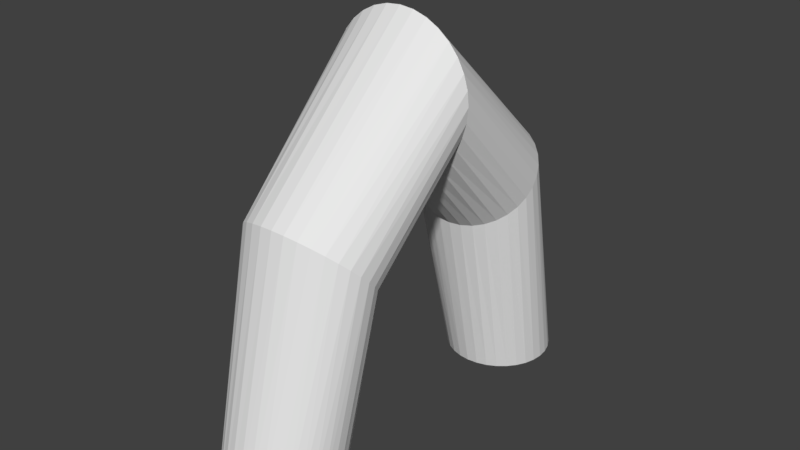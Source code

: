 # Source: gate.blend  (saved by Blender 2.77.0; exported with 4.5.12 LTS)
import bpy
from mathutils import Matrix  # noqa: F401  (used for matrix-valued properties, if any)

bpy.ops.wm.read_factory_settings(use_empty=True)
scene = bpy.context.scene
scene.name = 'Scene'

# ---- collections
col_collection_1 = bpy.data.collections.new('Collection 1'); scene.collection.children.link(col_collection_1)

# ---- world
world_world = bpy.data.worlds.new('World'); scene.world = world_world
world_world.color = (0.05088, 0.05088, 0.05088)
world_world.use_sun_shadow = False
world_world.sun_shadow_jitter_overblur = 0.0
world_world.cycles.sampling_method = 'MANUAL'

# ---- meshes
me_cylinder = bpy.data.meshes.new('Cylinder')
me_cylinder.from_pydata([(4.081e-08, -4.021e-08, -2.655), (1.529e-08, 4.883, 0.00133), (0.128, -7.933e-08, -2.642), (0.17, 4.867, 0.00133), (0.2512, -7.933e-08, -2.605), (0.3334, 4.817, 0.00133), (0.3647, -7.933e-08, -2.544), (0.484, 4.736, 0.00133), (0.4641, -7.933e-08, -2.463), (0.616, 4.628, 0.00133), (0.5457, -7.933e-08, -2.363), (0.7244, 4.496, 0.00133), (0.6064, -9.889e-08, -2.25), (0.8049, 4.345, 0.00133), (0.6437, -1.087e-07, -2.127), (0.8545, 4.182, 0.00133), (0.6564, -1.148e-07, -1.999), (0.8712, 4.012, 0.00133), (0.6437, -1.282e-07, -1.871), (0.8545, 3.842, 0.00133), (0.6064, -1.38e-07, -1.747), (0.8049, 3.679, 0.00133), (0.5457, -1.576e-07, -1.634), (0.7244, 3.528, 0.00133), (0.4641, -1.576e-07, -1.535), (0.616, 3.396, 0.00133), (0.3647, -1.576e-07, -1.453), (0.484, 3.288, 0.00133), (0.2512, -1.576e-07, -1.392), (0.3334, 3.207, 0.00133), (0.128, -1.576e-07, -1.355), (0.17, 3.158, 0.00133), (-1.731e-07, -1.576e-07, -1.342), (-2.686e-07, 3.141, 0.00133), (-0.128, -1.576e-07, -1.355), (-0.17, 3.158, 0.00133), (-0.2512, -1.576e-07, -1.392), (-0.3334, 3.207, 0.00133), (-0.3647, -1.576e-07, -1.453), (-0.484, 3.288, 0.00133), (-0.4641, -1.576e-07, -1.535), (-0.616, 3.396, 0.00133), (-0.5457, -1.576e-07, -1.634), (-0.7244, 3.528, 0.00133), (-0.6064, -1.38e-07, -1.747), (-0.8049, 3.679, 0.00133), (-0.6437, -1.282e-07, -1.871), (-0.8545, 3.842, 0.00133), (-0.6564, -1.148e-07, -1.999), (-0.8712, 4.012, 0.00133), (-0.6437, -1.087e-07, -2.127), (-0.8545, 4.182, 0.00133), (-0.6064, -9.889e-08, -2.25), (-0.8049, 4.345, 0.00133), (-0.5457, -7.933e-08, -2.363), (-0.7244, 4.496, 0.00133), (-0.4641, -7.933e-08, -2.463), (-0.616, 4.628, 0.00133), (-0.3647, -7.933e-08, -2.544), (-0.484, 4.736, 0.00133), (-0.2512, -7.933e-08, -2.605), (-0.3334, 4.817, 0.00133), (-0.128, -7.933e-08, -2.642), (-0.17, 4.867, 0.00133), (2.61e-08, 3.126, -1.89), (0.1522, 3.117, -1.881), (0.2986, 3.088, -1.852), (0.4334, 3.042, -1.806), (0.5517, 2.98, -1.744), (0.6487, 2.904, -1.668), (0.7208, 2.818, -1.582), (0.7652, 2.724, -1.488), (0.7802, 2.626, -1.39), (0.7652, 2.529, -1.293), (0.7208, 2.435, -1.199), (0.6487, 2.349, -1.113), (0.5517, 2.273, -1.037), (0.4334, 2.211, -0.9747), (0.2986, 2.164, -0.9285), (0.1522, 2.136, -0.9), (-2.281e-07, 2.126, -0.8904), (-0.1522, 2.136, -0.9), (-0.2986, 2.164, -0.9285), (-0.4334, 2.211, -0.9747), (-0.5517, 2.273, -1.037), (-0.6487, 2.349, -1.113), (-0.7208, 2.435, -1.199), (-0.7652, 2.529, -1.293), (-0.7802, 2.626, -1.39), (-0.7652, 2.724, -1.488), (-0.7208, 2.818, -1.582), (-0.6487, 2.904, -1.668), (-0.5517, 2.98, -1.744), (-0.4334, 3.042, -1.806), (-0.2986, 3.088, -1.852), (-0.1522, 3.117, -1.881)], [], [(64, 1, 3, 65), (65, 3, 5, 66), (66, 5, 7, 67), (67, 7, 9, 68), (68, 9, 11, 69), (69, 11, 13, 70), (70, 13, 15, 71), (71, 15, 17, 72), (72, 17, 19, 73), (73, 19, 21, 74), (74, 21, 23, 75), (75, 23, 25, 76), (76, 25, 27, 77), (77, 27, 29, 78), (78, 29, 31, 79), (79, 31, 33, 80), (80, 33, 35, 81), (81, 35, 37, 82), (82, 37, 39, 83), (83, 39, 41, 84), (84, 41, 43, 85), (85, 43, 45, 86), (86, 45, 47, 87), (87, 47, 49, 88), (88, 49, 51, 89), (89, 51, 53, 90), (90, 53, 55, 91), (91, 55, 57, 92), (92, 57, 59, 93), (93, 59, 61, 94), (3, 1, 63, 61, 59, 57, 55, 53, 51, 49, 47, 45, 43, 41, 39, 37, 35, 33, 31, 29, 27, 25, 23, 21, 19, 17, 15, 13, 11, 9, 7, 5), (94, 61, 63, 95), (95, 63, 1, 64), (0, 2, 4, 6, 8, 10, 12, 14, 16, 18, 20, 22, 24, 26, 28, 30, 32, 34, 36, 38, 40, 42, 44, 46, 48, 50, 52, 54, 56, 58, 60, 62), (62, 95, 64, 0), (60, 94, 95, 62), (58, 93, 94, 60), (56, 92, 93, 58), (54, 91, 92, 56), (52, 90, 91, 54), (50, 89, 90, 52), (48, 88, 89, 50), (46, 87, 88, 48), (44, 86, 87, 46), (42, 85, 86, 44), (40, 84, 85, 42), (38, 83, 84, 40), (36, 82, 83, 38), (34, 81, 82, 36), (32, 80, 81, 34), (30, 79, 80, 32), (28, 78, 79, 30), (26, 77, 78, 28), (24, 76, 77, 26), (22, 75, 76, 24), (20, 74, 75, 22), (18, 73, 74, 20), (16, 72, 73, 18), (14, 71, 72, 16), (12, 70, 71, 14), (10, 69, 70, 12), (8, 68, 69, 10), (6, 67, 68, 8), (4, 66, 67, 6), (2, 65, 66, 4), (0, 64, 65, 2)])
me_cylinder.use_remesh_preserve_volume = False
me_cylinder.use_remesh_preserve_attributes = False
me_cylinder.use_mirror_vertex_groups = False
me_cylinder.use_mirror_topology = True
me_cylinder.update()

# ---- objects
ob_cylinder = bpy.data.objects.new('Cylinder', me_cylinder)

# ---- transforms, parenting, visibility, modifiers, constraints
ob_cylinder.location = (0.0, 0.0, 0.0)
ob_cylinder.rotation_euler = (1.571, -0.0, 0.0)
ob_cylinder.lineart.crease_threshold = 0.0
_m = ob_cylinder.modifiers.new('Mirror', 'MIRROR')
_m.use_axis = (False, False, True)

# ---- collection membership
col_collection_1.objects.link(ob_cylinder)

# ---- scene / render settings (as saved in the file)
scene.frame_start = 1; scene.frame_end = 250; scene.frame_set(1)
scene.render.engine = 'BLENDER_EEVEE_NEXT'
scene.render.resolution_percentage = 50
scene.render.dither_intensity = 0.0
scene.cycles.use_denoising = False
scene.cycles.samples = 128
scene.cycles.sampling_pattern = 'TABULATED_SOBOL'
scene.cycles.light_sampling_threshold = 0.0
scene.cycles.use_adaptive_sampling = False
scene.cycles.use_light_tree = False
scene.cycles.blur_glossy = 0.0
scene.cycles.sample_clamp_indirect = 0.0
scene.view_settings.view_transform = 'Standard'
bpy.context.view_layer.update()

# ---- added for rendering (the .blend has no active camera and no usable light): camera, sun
cam_auto = bpy.data.cameras.new('AutoCamera')
cam_auto.lens = 50.0
cam_auto.sensor_width = 36.0
cam_auto.clip_end = 1000.0
ob_auto_camera = bpy.data.objects.new('AutoCamera', cam_auto)
scene.collection.objects.link(ob_auto_camera)
ob_auto_camera.location = (6.86658, -8.2399, 7.93491)
ob_auto_camera.rotation_euler = (1.09748, -7.21219e-08, 0.694738)
scene.camera = ob_auto_camera
light_auto_sun = bpy.data.lights.new('AutoSun', 'SUN')
light_auto_sun.energy = 3.0
light_auto_sun.angle = 0.0523599
ob_auto_sun = bpy.data.objects.new('AutoSun', light_auto_sun)
scene.collection.objects.link(ob_auto_sun)
ob_auto_sun.rotation_euler = (0.872665, 0.174533, 0.523599)
bpy.context.view_layer.update()
